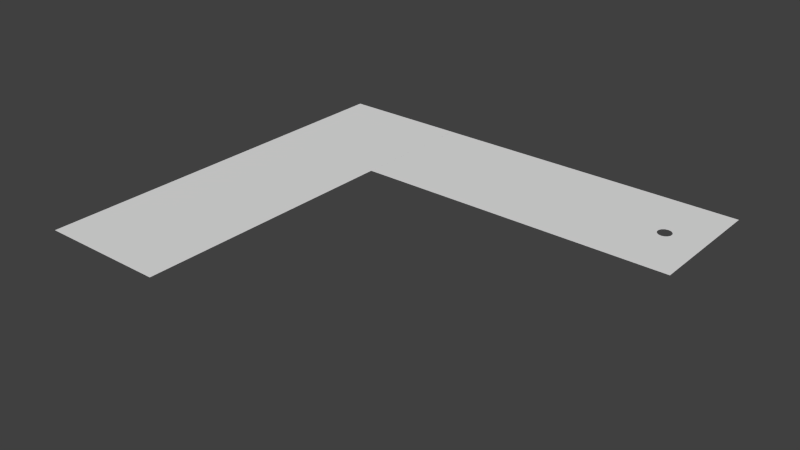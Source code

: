# Source: greens.blend  (saved by Blender 2.70.0; exported with 4.5.12 LTS)
import bpy
from mathutils import Matrix  # noqa: F401  (used for matrix-valued properties, if any)

bpy.ops.wm.read_factory_settings(use_empty=True)
scene = bpy.context.scene
scene.name = 'Scene'

# ---- collections
col_collection_1 = bpy.data.collections.new('Collection 1'); scene.collection.children.link(col_collection_1)

# ---- world
world_world = bpy.data.worlds.new('World'); scene.world = world_world
world_world.color = (0.05088, 0.05088, 0.05088)
world_world.use_sun_shadow = False
world_world.sun_shadow_jitter_overblur = 0.0
world_world.cycles.sampling_method = 'MANUAL'
world_world.cycles.sample_map_resolution = 256

# ---- meshes
me_plane = bpy.data.meshes.new('Plane')
me_plane.from_pydata([(-1.0, -1.0, 0.0), (1.0, -1.0, 0.0), (-1.0, 1.0, 0.0), (1.0, 1.0, 0.0), (-0.106, -0.7581, 0.0), (-0.0955, -0.7395, 0.0), (-0.06609, -0.7246, 0.0), (-0.02359, -0.7164, 0.0), (0.02359, -0.7164, 0.0), (0.06609, -0.7246, 0.0), (0.0955, -0.7395, 0.0), (0.106, -0.7581, 0.0), (0.0955, -0.7766, 0.0), (0.06609, -0.7915, 0.0), (0.02359, -0.7997, 0.0), (-0.02359, -0.7997, 0.0), (-0.06609, -0.7915, 0.0), (-0.0955, -0.7766, 0.0)], [], [(2, 0, 4, 5, 6, 7, 8, 9, 10, 11, 1, 3), (0, 1, 11, 12, 13, 14, 15, 16, 17, 4)])
_uv = me_plane.uv_layers.new(name='UVMap')
_uv.uv.foreach_set('vector', [1.692, 0.9956, -0.7673, 0.9956, -0.4698, 0.5523, -0.4469, 0.5471, -0.4287, 0.5325, -0.4185, 0.5114, -0.4185, 0.488, -0.4287, 0.467, -0.4469, 0.4524, -0.4698, 0.4472, -0.7673, 0.003879, 1.692, 0.003881, -0.7673, 0.9956, -0.7673, 0.003879, -0.4698, 0.4472, -0.4926, 0.4524, -0.5108, 0.467, -0.521, 0.488, -0.521, 0.5114, -0.5108, 0.5325, -0.4926, 0.5471, -0.4698, 0.5523])
me_plane.use_remesh_preserve_volume = False
me_plane.use_remesh_preserve_attributes = False
me_plane.use_mirror_vertex_groups = False
me_plane.update()
me_plane_001 = bpy.data.meshes.new('Plane.001')
me_plane_001.from_pydata([(-1.0, -1.0, 0.0), (1.0, -1.0, 0.0), (-1.0, 1.0, 0.0), (1.0, 1.0, 0.0)], [], [(0, 1, 3, 2)])
_uv = me_plane_001.uv_layers.new(name='UVMap')
_uv.uv.foreach_set('vector', [0.007469, 0.009045, 0.983, 0.009045, 0.983, 3.033, 0.007469, 3.033])
me_plane_001.use_remesh_preserve_volume = False
me_plane_001.use_remesh_preserve_attributes = False
me_plane_001.use_mirror_vertex_groups = False
me_plane_001.update()

# ---- objects
ob_plane = bpy.data.objects.new('Plane', me_plane)
ob_plane_001 = bpy.data.objects.new('Plane.001', me_plane_001)

# ---- transforms, parenting, visibility, modifiers, constraints
ob_plane.location = (-47.0, 0.0, 0.0)
ob_plane.rotation_euler = (0.0, 0.0, 1.571)
ob_plane.scale = (25.0, 62.0, 24.81)
ob_plane.lineart.crease_threshold = 0.0
ob_plane_001.location = (-134.0, -52.5, 0.0)
ob_plane_001.scale = (25.0, 77.5, 24.81)
ob_plane_001.lineart.crease_threshold = 0.0

# ---- collection membership
col_collection_1.objects.link(ob_plane)
col_collection_1.objects.link(ob_plane_001)

# ---- scene / render settings (as saved in the file)
scene.frame_start = 1; scene.frame_end = 250; scene.frame_set(1)
scene.render.engine = 'BLENDER_EEVEE_NEXT'
scene.render.resolution_percentage = 50
scene.render.dither_intensity = 0.0
scene.cycles.use_denoising = False
scene.cycles.samples = 10
scene.cycles.sampling_pattern = 'TABULATED_SOBOL'
scene.cycles.light_sampling_threshold = 0.0
scene.cycles.use_adaptive_sampling = False
scene.cycles.use_light_tree = False
scene.cycles.blur_glossy = 0.0
scene.cycles.volume_bounces = 1
scene.cycles.pixel_filter_type = 'GAUSSIAN'
scene.cycles.sample_clamp_indirect = 0.0
scene.view_settings.view_transform = 'Standard'
bpy.context.view_layer.update()

# ---- added for rendering (the .blend has no active camera and no usable light): camera, sun
cam_auto = bpy.data.cameras.new('AutoCamera')
cam_auto.lens = 50.0
cam_auto.sensor_width = 36.0
cam_auto.clip_end = 3783.79
ob_auto_camera = bpy.data.objects.new('AutoCamera', cam_auto)
scene.collection.objects.link(ob_auto_camera)
ob_auto_camera.location = (143.601, -311.221, 172.481)
ob_auto_camera.rotation_euler = (1.09748, -7.21219e-08, 0.694738)
scene.camera = ob_auto_camera
light_auto_sun = bpy.data.lights.new('AutoSun', 'SUN')
light_auto_sun.energy = 3.0
light_auto_sun.angle = 0.0523599
ob_auto_sun = bpy.data.objects.new('AutoSun', light_auto_sun)
scene.collection.objects.link(ob_auto_sun)
ob_auto_sun.rotation_euler = (0.872665, 0.174533, 0.523599)
bpy.context.view_layer.update()
